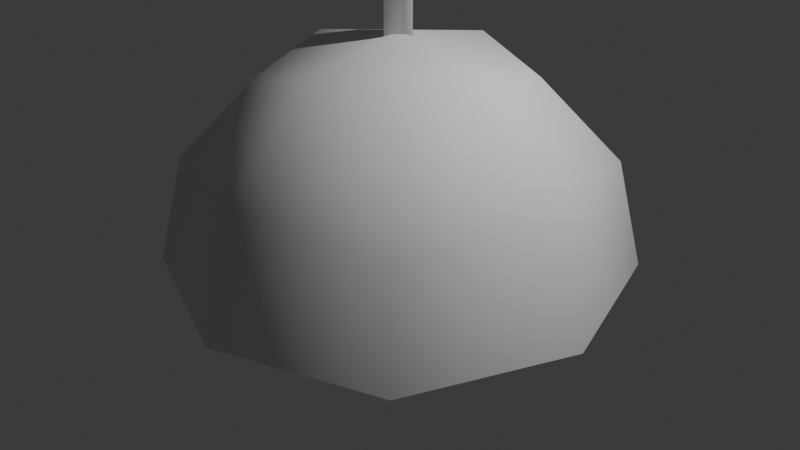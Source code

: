 # Source: lightbulb.blend  (saved by Blender 4.1.23; exported with 4.5.12 LTS)
import bpy
from mathutils import Matrix  # noqa: F401  (used for matrix-valued properties, if any)

bpy.ops.wm.read_factory_settings(use_empty=True)
scene = bpy.context.scene
scene.name = 'Scene'

# ---- collections
col_collection = bpy.data.collections.new('Collection'); scene.collection.children.link(col_collection)

# ---- images (referenced by path relative to the original .blend; pixels are not part of the script)
import os
ASSET_DIR = os.environ.get("B2B_ASSET_DIR", "")  # directory of the original .blend (textures are referenced by path, not embedded)
HERE = os.path.dirname(os.path.abspath(__file__))  # packed textures are extracted next to this script under _unpacked/

def load_image(name, relpath, width, height, colorspace="sRGB"):
    """Load a texture the original file referenced (path relative to the .blend, or extracted next to this script)."""
    p = next((c for c in (os.path.join(HERE, relpath), os.path.join(ASSET_DIR, relpath)) if relpath and os.path.exists(c)), "")
    if p:
        img = bpy.data.images.load(p, check_existing=True)
        img.name = name
    else:  # same state as the original file: an image datablock whose file is absent (Cycles renders it pink)
        img = bpy.data.images.new(name, width, height)
        img.source = "FILE"
        img.filepath = "//" + (relpath or name)
    img.colorspace_settings.name = colorspace
    return img
img_31_a_series_a19__300x300_png = load_image('31_A-series_A19--300x300.png', '31_A-series_A19--300x300.png', 1024, 1024, 'sRGB')

# ---- materials (node trees are filled in below, after node groups)
mat_material = bpy.data.materials.new('Material')
mat_material.alpha_threshold = 0.0
mat_material.use_transparent_shadow = False
mat_material.roughness = 0.5
mat_material.line_color = (0.0, 0.0, 0.0, 1.0)

# ---- material node trees
mat_material.use_nodes = True; mat_material.node_tree.nodes.clear()
_N = mat_material.node_tree.nodes; _L = mat_material.node_tree.links
n0 = _N.new('ShaderNodeOutputMaterial'); n0.name = 'Material Output'; n0.location = (300, 300)
n1 = _N.new('ShaderNodeBsdfPrincipled'); n1.name = 'Principled BSDF'; n1.location = (10, 300)
n1.inputs[3].default_value = 1.45
n2 = _N.new('ShaderNodeTexImage'); n2.name = 'Image Texture'; n2.location = (-280, 280)
n2.image = img_31_a_series_a19__300x300_png
_L.new(n1.outputs[0], n0.inputs[0])
_L.new(n2.outputs[0], n1.inputs[0])
n0.is_active_output = True

# ---- world
world_world = bpy.data.worlds.new('World'); scene.world = world_world
world_world.use_nodes = True; world_world.node_tree.nodes.clear()
_N = world_world.node_tree.nodes; _L = world_world.node_tree.links
n0 = _N.new('ShaderNodeOutputWorld'); n0.name = 'World Output'; n0.location = (300, 300)
n1 = _N.new('ShaderNodeBackground'); n1.name = 'Background'; n1.location = (10, 300)
n1.inputs[0].default_value = (0.05088, 0.05088, 0.05088, 1.0)
_L.new(n1.outputs[0], n0.inputs[0])
n0.is_active_output = True
world_world.color = (0.05088, 0.05088, 0.05088)
world_world.use_sun_shadow = False
world_world.sun_shadow_jitter_overblur = 0.0

# ---- cameras
cam_camera = bpy.data.cameras.new('Camera')
cam_camera.clip_end = 100.0
cam_camera.ortho_scale = 7.314

# ---- lights
light_light = bpy.data.lights.new('Light', 'POINT')
light_light.transmission_factor = 0.0
light_light.energy = 1000.0
light_light.shadow_soft_size = 0.1
light_light.shadow_maximum_resolution = 0.006
light_light.use_absolute_resolution = True

# ---- meshes
me_cube = bpy.data.meshes.new('Cube')
me_cube.from_pydata([(0.3425, 0.3425, 0.9672), (0.5, 0.5, -0.5436), (0.3425, -0.3425, 0.9672), (0.5, -0.5, -0.5436), (-0.3425, 0.3425, 0.9672), (-0.5, 0.5, -0.5436), (-0.3425, -0.3425, 0.9672), (-0.5, -0.5, -0.5436), (-0.6096, 1.583e-08, -0.6627), (5.588e-09, 0.6096, -0.6627), (0.6096, 0.6096, 1.8e-09), (-0.6096, -0.6096, -3.262e-09), (0.6096, -0.6096, 1.8e-09), (-0.6096, 0.6096, -3.262e-09), (-4.865e-09, -0.4176, 0.9764), (0.4176, -3.623e-09, 0.9764), (-9.313e-10, -0.6096, -0.6627), (-0.4176, 2.119e-09, 0.9764), (-2.313e-09, 0.4176, 0.9764), (0.6096, -1.863e-09, -0.6627), (0.3134, -0.3134, 1.776), (1.304e-08, -0.8395, 4.838e-09), (-0.8395, 1.024e-08, 5.85e-09), (0.0, -5.588e-09, -0.9127), (0.8395, 9.313e-09, -2.248e-10), (1.304e-08, 0.8395, 7.875e-09), (0.5511, 0.5511, 0.5948), (-0.5511, -0.5511, 0.5948), (0.5511, -0.5511, 0.5948), (-0.5511, 0.5511, 0.5948), (3.17e-09, -0.7083, 0.6035), (-0.7083, 8.198e-09, 0.6035), (0.7083, 2.475e-09, 0.6035), (5.557e-09, 0.7083, 0.6035), (0.3425, -0.3425, 1.417), (-1.251e-08, -0.4176, 1.426), (-0.3425, -0.3425, 1.417), (0.3425, 0.3425, 1.417), (0.4176, -1.137e-08, 1.426), (-0.4176, -5.631e-09, 1.426), (-0.3425, 0.3425, 1.417), (-9.958e-09, 0.4176, 1.426), (-1.124e-08, -0.382, 1.785), (-0.3134, -0.3134, 1.776), (0.3134, 0.3134, 1.776), (0.382, -1.274e-08, 1.785), (-0.382, -7.483e-09, 1.785), (-0.3134, 0.3134, 1.776), (-8.902e-09, 0.382, 1.785), (-1.343e-08, -4.909e-09, 1.899), (-1.135e-08, -0.4176, 1.358), (0.3425, -0.3425, 1.349), (0.4176, -1.02e-08, 1.358), (0.3425, 0.3425, 1.349), (-8.803e-09, 0.4176, 1.358), (-0.4176, -4.459e-09, 1.358), (-0.3425, 0.3425, 1.349), (-0.3425, -0.3425, 1.349)], [], [(56, 55, 39, 40), (53, 54, 41, 37), (50, 51, 34, 35), (52, 53, 37, 38), (3, 12, 21, 16), (28, 2, 14, 30), (30, 14, 6, 27), (16, 21, 11, 7), (7, 11, 22, 8), (27, 6, 17, 31), (31, 17, 4, 29), (8, 22, 13, 5), (5, 9, 23, 8), (9, 1, 19, 23), (23, 19, 3, 16), (8, 23, 16, 7), (1, 10, 24, 19), (26, 0, 15, 32), (32, 15, 2, 28), (19, 24, 12, 3), (5, 13, 25, 9), (29, 4, 18, 33), (33, 18, 0, 26), (9, 25, 10, 1), (25, 33, 26, 10), (13, 29, 33, 25), (24, 32, 28, 12), (10, 26, 32, 24), (22, 31, 29, 13), (11, 27, 31, 22), (21, 30, 27, 11), (12, 28, 30, 21), (41, 40, 47, 48), (36, 35, 42, 43), (34, 38, 45, 20), (40, 39, 46, 47), (51, 52, 38, 34), (57, 50, 35, 36), (54, 56, 40, 41), (55, 57, 36, 39), (44, 48, 49, 45), (48, 47, 46, 49), (49, 46, 43, 42), (45, 49, 42, 20), (39, 36, 43, 46), (38, 37, 44, 45), (35, 34, 20, 42), (37, 41, 48, 44), (17, 6, 57, 55), (18, 4, 56, 54), (6, 14, 50, 57), (2, 15, 52, 51), (15, 0, 53, 52), (14, 2, 51, 50), (0, 18, 54, 53), (4, 17, 55, 56)])
_uv = me_cube.uv_layers.new(name='UVMap')
_uv.uv.foreach_set('vector', [0.3954, 0.3253, 0.3753, 0.3229, 0.3965, 0.2916, 0.4128, 0.294, 0.5792, 0.3253, 0.4873, 0.3229, 0.4873, 0.2916, 0.5618, 0.294, 0.4877, 0.3182, 0.3977, 0.3205, 0.4131, 0.293, 0.4862, 0.2907, 0.5993, 0.3229, 0.5792, 0.3253, 0.5618, 0.294, 0.5781, 0.2916, 0.3574, 0.8036, 0.33, 0.6928, 0.4824, 0.6928, 0.4824, 0.8279, 0.3446, 0.5717, 0.3782, 0.5163, 0.4814, 0.5144, 0.4824, 0.5699, 0.4824, 0.5699, 0.4814, 0.5144, 0.594, 0.5163, 0.6201, 0.5717, 0.4824, 0.8279, 0.4824, 0.6928, 0.6347, 0.6928, 0.6073, 0.8036, 0.6073, 0.8036, 0.6347, 0.6928, 0.6922, 0.6928, 0.6347, 0.8279, 0.6201, 0.5717, 0.594, 0.5163, 0.6187, 0.5144, 0.6594, 0.5699, 0.3239, 0.5417, 0.356, 0.5094, 0.3791, 0.5118, 0.3551, 0.542, 0.3187, 0.8141, 0.2676, 0.6956, 0.3277, 0.6956, 0.3474, 0.7829, 0.3474, 0.7829, 0.4783, 0.8141, 0.4783, 0.8795, 0.3187, 0.8141, 0.4783, 0.8141, 0.6092, 0.7829, 0.6379, 0.8141, 0.4783, 0.8795, 0.4824, 0.8788, 0.33, 0.8279, 0.3574, 0.8036, 0.4824, 0.8279, 0.6347, 0.8279, 0.4824, 0.8788, 0.4824, 0.8279, 0.6073, 0.8036, 0.6092, 0.7829, 0.6469, 0.6956, 0.696, 0.6966, 0.6379, 0.8141, 0.6045, 0.542, 0.5904, 0.5118, 0.6136, 0.5094, 0.6337, 0.5397, 0.3053, 0.5699, 0.3535, 0.5159, 0.3782, 0.5163, 0.3446, 0.5717, 0.33, 0.8279, 0.2725, 0.6928, 0.33, 0.6928, 0.3574, 0.8036, 0.3474, 0.7829, 0.3277, 0.6956, 0.4873, 0.6956, 0.4783, 0.8141, 0.3551, 0.542, 0.3791, 0.5118, 0.4848, 0.5094, 0.4873, 0.5377, 0.4873, 0.5377, 0.4848, 0.5094, 0.5904, 0.5118, 0.6045, 0.542, 0.4783, 0.8141, 0.4873, 0.6956, 0.6469, 0.6956, 0.6092, 0.7829, 0.4873, 0.6956, 0.4873, 0.5377, 0.6045, 0.542, 0.6469, 0.6956, 0.3277, 0.6956, 0.3551, 0.542, 0.4873, 0.5377, 0.4873, 0.6956, 0.2725, 0.6928, 0.3053, 0.5699, 0.3446, 0.5717, 0.33, 0.6928, 0.6469, 0.6956, 0.6045, 0.542, 0.6337, 0.5397, 0.696, 0.6966, 0.2676, 0.6956, 0.3239, 0.5417, 0.3551, 0.542, 0.3277, 0.6956, 0.6347, 0.6928, 0.6201, 0.5717, 0.6594, 0.5699, 0.6922, 0.6928, 0.4824, 0.6928, 0.4824, 0.5699, 0.6201, 0.5717, 0.6347, 0.6928, 0.33, 0.6928, 0.3446, 0.5717, 0.4824, 0.5699, 0.4824, 0.6928, 0.4873, 0.2916, 0.4128, 0.294, 0.4404, 0.1515, 0.4873, 0.1493, 0.5592, 0.293, 0.4862, 0.2907, 0.4887, 0.1743, 0.5582, 0.1764, 0.4131, 0.293, 0.3971, 0.2907, 0.4039, 0.1743, 0.4192, 0.1764, 0.4128, 0.294, 0.3965, 0.2916, 0.4301, 0.1493, 0.4404, 0.1515, 0.3977, 0.3205, 0.3745, 0.3257, 0.3971, 0.2907, 0.4131, 0.293, 0.5777, 0.3205, 0.4877, 0.3182, 0.4862, 0.2907, 0.5592, 0.293, 0.4873, 0.3229, 0.3954, 0.3253, 0.4128, 0.294, 0.4873, 0.2916, 0.5975, 0.3182, 0.5777, 0.3205, 0.5592, 0.293, 0.5752, 0.2907, 0.5342, 0.1515, 0.4873, 0.1493, 0.4873, 0.1194, 0.5445, 0.1493, 0.4873, 0.1493, 0.4404, 0.1515, 0.4301, 0.1493, 0.4873, 0.1194, 0.4887, 0.1195, 0.5442, 0.144, 0.5342, 0.1461, 0.4887, 0.144, 0.4331, 0.144, 0.4887, 0.1195, 0.4887, 0.144, 0.4431, 0.1461, 0.5752, 0.2907, 0.5592, 0.293, 0.5582, 0.1764, 0.5734, 0.1743, 0.5781, 0.2916, 0.5618, 0.294, 0.5342, 0.1515, 0.5445, 0.1493, 0.4862, 0.2907, 0.4131, 0.293, 0.4192, 0.1764, 0.4887, 0.1743, 0.5618, 0.294, 0.4873, 0.2916, 0.4873, 0.1493, 0.5342, 0.1515, 0.6187, 0.5144, 0.594, 0.5163, 0.5777, 0.3205, 0.5975, 0.3182, 0.4848, 0.5094, 0.3791, 0.5118, 0.3954, 0.3253, 0.4873, 0.3229, 0.594, 0.5163, 0.4814, 0.5144, 0.4877, 0.3182, 0.5777, 0.3205, 0.3782, 0.5163, 0.3535, 0.5159, 0.3745, 0.3257, 0.3977, 0.3205, 0.6136, 0.5094, 0.5904, 0.5118, 0.5792, 0.3253, 0.5993, 0.3229, 0.4814, 0.5144, 0.3782, 0.5163, 0.3977, 0.3205, 0.4877, 0.3182, 0.5904, 0.5118, 0.4848, 0.5094, 0.4873, 0.3229, 0.5792, 0.3253, 0.3791, 0.5118, 0.356, 0.5094, 0.3753, 0.3229, 0.3954, 0.3253])
me_cube.materials.append(mat_material)
me_cube.use_mirror_vertex_groups = False
me_cube.update()
me_cube_001 = bpy.data.meshes.new('Cube.001')
me_cube_001.from_pydata([(7.33e-09, 1.068, 0.1113), (-0.5, -0.5, 0.5), (-0.5, 0.5, 0.5), (-1.068, -1.187e-08, 0.1113), (0.5, -0.5, 0.5), (-5.953e-09, -1.068, 0.1113), (0.5, 0.5, 0.5), (0.808, -0.808, 0.04856), (-0.9121, -0.9121, -0.5521), (-0.6096, -6.519e-09, 0.6096), (-0.9121, 0.9121, -0.5521), (1.068, -1.001e-08, 0.1113), (-5.588e-09, 0.6096, 0.6096), (0.9121, 0.9121, -0.5521), (0.808, 0.808, 0.04856), (0.6096, -1.863e-09, 0.6096), (0.9121, -0.9121, -0.5521), (-0.808, 0.808, 0.04856), (-9.313e-10, -0.6096, 0.6096), (-1.256, -1.423e-08, -0.5521), (1.84e-08, 1.256, -0.5521), (1.256, -1.562e-08, -0.5521), (-9.472e-09, -1.256, -0.5521), (-0.808, -0.808, 0.04856), (-9.313e-10, -1.397e-08, 0.7351), (-0.02545, -0.07931, 0.6975), (-0.05825, 0.05363, 0.6975), (0.07468, 0.02083, 0.6975), (-0.05825, 0.05363, 8.686), (-0.02545, -0.07931, 8.686), (0.07468, 0.02083, 8.686)], [], [(20, 0, 14, 13), (23, 1, 9, 3), (3, 9, 2, 17), (17, 2, 12, 0), (0, 12, 6, 14), (14, 6, 15, 11), (11, 15, 4, 7), (13, 14, 11, 21), (21, 11, 7, 16), (7, 4, 18, 5), (5, 18, 1, 23), (16, 7, 5, 22), (8, 23, 3, 19), (19, 3, 17, 10), (10, 17, 0, 20), (22, 5, 23, 8), (6, 12, 24, 15), (12, 2, 9, 24), (24, 9, 1, 18), (15, 24, 18, 4), (25, 26, 27), (29, 30, 28), (27, 26, 28, 30), (25, 27, 30, 29), (26, 25, 29, 28)])
me_cube_001.polygons.foreach_set('use_smooth', [True] * 25)
_uv = me_cube_001.uv_layers.new(name='UVMap')
_uv.uv.foreach_set('vector', [0.5, 0.375, 0.5625, 0.375, 0.5625, 0.5, 0.5, 0.5, 0.5625, 0.0, 0.625, 0.0, 0.625, 0.125, 0.5625, 0.125, 0.5625, 0.125, 0.625, 0.125, 0.625, 0.25, 0.5625, 0.25, 0.5625, 0.25, 0.625, 0.25, 0.625, 0.375, 0.5625, 0.375, 0.5625, 0.375, 0.625, 0.375, 0.625, 0.5, 0.5625, 0.5, 0.5625, 0.5, 0.625, 0.5, 0.625, 0.625, 0.5625, 0.625, 0.5625, 0.625, 0.625, 0.625, 0.625, 0.75, 0.5625, 0.75, 0.5, 0.5, 0.5625, 0.5, 0.5625, 0.625, 0.5, 0.625, 0.5, 0.625, 0.5625, 0.625, 0.5625, 0.75, 0.5, 0.75, 0.5625, 0.75, 0.625, 0.75, 0.625, 0.875, 0.5625, 0.875, 0.5625, 0.875, 0.625, 0.875, 0.625, 1.0, 0.5625, 1.0, 0.5, 0.75, 0.5625, 0.75, 0.5625, 0.875, 0.5, 0.875, 0.5, 0.0, 0.5625, 0.0, 0.5625, 0.125, 0.5, 0.125, 0.5, 0.125, 0.5625, 0.125, 0.5625, 0.25, 0.5, 0.25, 0.5, 0.25, 0.5625, 0.25, 0.5625, 0.375, 0.5, 0.375, 0.5, 0.875, 0.5625, 0.875, 0.5625, 1.0, 0.5, 1.0, 0.625, 0.5, 0.75, 0.5, 0.75, 0.625, 0.625, 0.625, 0.75, 0.5, 0.875, 0.5, 0.875, 0.625, 0.75, 0.625, 0.75, 0.625, 0.875, 0.625, 0.875, 0.75, 0.75, 0.75, 0.625, 0.625, 0.75, 0.625, 0.75, 0.75, 0.625, 0.75, 0.0, 0.0, 0.0, 1.0, 1.0, 1.0, 0.0, 0.0, 1.0, 1.0, 0.0, 1.0, 1.0, 1.0, 0.0, 1.0, 0.0, 1.0, 1.0, 1.0, 0.0, 0.0, 1.0, 1.0, 1.0, 1.0, 0.0, 0.0, 0.0, 1.0, 0.0, 0.0, 0.0, 0.0, 0.0, 1.0])
me_cube_001.update()

# ---- objects
ob_cube = bpy.data.objects.new('Cube', me_cube)
ob_light = bpy.data.objects.new('Light', light_light)
ob_camera = bpy.data.objects.new('Camera', cam_camera)
ob_cube_001 = bpy.data.objects.new('Cube.001', me_cube_001)

# ---- transforms, parenting, visibility, modifiers, constraints
ob_cube.location = (0.0, 0.0, 0.0)
ob_cube.lock_rotations_4d = False
ob_cube.empty_display_type = 'ARROWS'
ob_cube.lineart.crease_threshold = 0.0
ob_light.location = (4.076, 1.005, 5.904)
ob_light.rotation_euler = (0.6503, 0.05522, 1.866)
ob_light.lock_rotations_4d = False
ob_light.empty_display_type = 'ARROWS'
ob_light.color = (0.0, 0.0, 0.0, 0.0)
ob_light.lineart.crease_threshold = 0.0
ob_camera.location = (7.359, -6.926, 4.958)
ob_camera.rotation_euler = (1.109, 0.0, 0.8149)
ob_camera.lock_rotations_4d = False
ob_camera.empty_display_type = 'ARROWS'
ob_camera.color = (0.0, 0.0, 0.0, 0.0)
ob_camera.display_type = 'WIRE'
ob_camera.lineart.crease_threshold = 0.0
ob_cube_001.location = (0.0, 0.0, 0.5644)
ob_cube_001.scale = (1.904, 1.904, 1.904)

# ---- collection membership
col_collection.objects.link(ob_cube)
col_collection.objects.link(ob_light)
col_collection.objects.link(ob_camera)
col_collection.objects.link(ob_cube_001)

# ---- scene / render settings (as saved in the file)
scene.camera = ob_camera
scene.frame_start = 1; scene.frame_end = 250; scene.frame_set(189)
scene.render.engine = 'BLENDER_EEVEE_NEXT'
scene.cycles.sampling_pattern = 'TABULATED_SOBOL'
scene.eevee.ray_tracing_options.trace_max_roughness = 0.0
bpy.context.view_layer.update()
